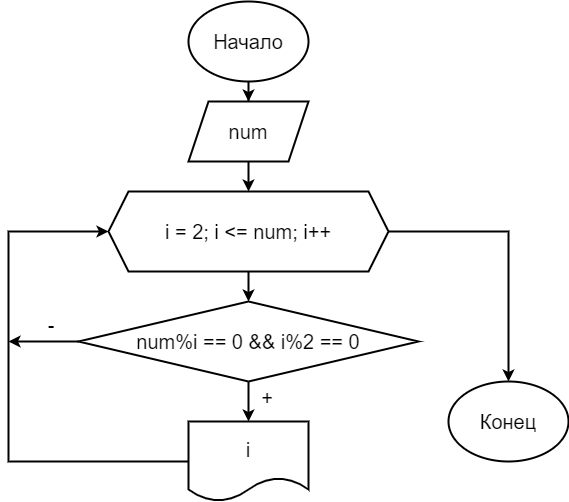

The diagram above was exported from draw.io. Its source (the exported page's mxGraphModel, read from the mxfile embedded in the PNG):
<mxGraphModel dx="1422" dy="762" grid="1" gridSize="10" guides="1" tooltips="1" connect="1" arrows="1" fold="1" page="1" pageScale="1" pageWidth="827" pageHeight="1169" math="0" shadow="0">
  <root>
    <mxCell id="0" />
    <mxCell id="1" parent="0" />
    <mxCell id="P2F2gbbzIi4lp2RCjJLo-5" style="edgeStyle=orthogonalEdgeStyle;rounded=0;jumpStyle=arc;orthogonalLoop=1;jettySize=auto;html=1;entryX=0.5;entryY=0;entryDx=0;entryDy=0;fontSize=20;strokeWidth=2;" edge="1" parent="1" source="P2F2gbbzIi4lp2RCjJLo-1" target="P2F2gbbzIi4lp2RCjJLo-4">
      <mxGeometry relative="1" as="geometry" />
    </mxCell>
    <mxCell id="P2F2gbbzIi4lp2RCjJLo-1" value="&lt;font style=&quot;font-size: 20px&quot;&gt;Начало&lt;/font&gt;" style="ellipse;whiteSpace=wrap;html=1;strokeWidth=2;" vertex="1" parent="1">
      <mxGeometry x="360" y="40" width="120" height="80" as="geometry" />
    </mxCell>
    <mxCell id="P2F2gbbzIi4lp2RCjJLo-7" style="edgeStyle=orthogonalEdgeStyle;rounded=0;jumpStyle=arc;orthogonalLoop=1;jettySize=auto;html=1;entryX=0.5;entryY=0;entryDx=0;entryDy=0;fontSize=20;strokeWidth=2;" edge="1" parent="1" source="P2F2gbbzIi4lp2RCjJLo-4" target="P2F2gbbzIi4lp2RCjJLo-6">
      <mxGeometry relative="1" as="geometry" />
    </mxCell>
    <mxCell id="P2F2gbbzIi4lp2RCjJLo-4" value="num" style="shape=parallelogram;perimeter=parallelogramPerimeter;whiteSpace=wrap;html=1;fixedSize=1;fontSize=20;strokeWidth=2;" vertex="1" parent="1">
      <mxGeometry x="360" y="140" width="120" height="60" as="geometry" />
    </mxCell>
    <mxCell id="P2F2gbbzIi4lp2RCjJLo-9" style="edgeStyle=orthogonalEdgeStyle;rounded=0;jumpStyle=arc;orthogonalLoop=1;jettySize=auto;html=1;entryX=0.5;entryY=0;entryDx=0;entryDy=0;fontSize=20;strokeWidth=2;" edge="1" parent="1" source="P2F2gbbzIi4lp2RCjJLo-6" target="P2F2gbbzIi4lp2RCjJLo-8">
      <mxGeometry relative="1" as="geometry" />
    </mxCell>
    <mxCell id="P2F2gbbzIi4lp2RCjJLo-14" style="edgeStyle=orthogonalEdgeStyle;rounded=0;jumpStyle=arc;orthogonalLoop=1;jettySize=auto;html=1;fontSize=20;strokeWidth=2;" edge="1" parent="1" source="P2F2gbbzIi4lp2RCjJLo-6">
      <mxGeometry relative="1" as="geometry">
        <mxPoint x="680" y="420" as="targetPoint" />
      </mxGeometry>
    </mxCell>
    <mxCell id="P2F2gbbzIi4lp2RCjJLo-6" value="i = 2; i &amp;lt;= num; i++" style="shape=hexagon;perimeter=hexagonPerimeter2;whiteSpace=wrap;html=1;fixedSize=1;fontSize=20;strokeWidth=2;" vertex="1" parent="1">
      <mxGeometry x="280" y="230" width="280" height="80" as="geometry" />
    </mxCell>
    <mxCell id="P2F2gbbzIi4lp2RCjJLo-11" style="edgeStyle=orthogonalEdgeStyle;rounded=0;jumpStyle=arc;orthogonalLoop=1;jettySize=auto;html=1;entryX=0.5;entryY=0;entryDx=0;entryDy=0;fontSize=20;strokeWidth=2;" edge="1" parent="1" source="P2F2gbbzIi4lp2RCjJLo-8" target="P2F2gbbzIi4lp2RCjJLo-10">
      <mxGeometry relative="1" as="geometry" />
    </mxCell>
    <mxCell id="P2F2gbbzIi4lp2RCjJLo-13" style="edgeStyle=orthogonalEdgeStyle;rounded=0;jumpStyle=arc;orthogonalLoop=1;jettySize=auto;html=1;fontSize=20;strokeWidth=2;" edge="1" parent="1" source="P2F2gbbzIi4lp2RCjJLo-8">
      <mxGeometry relative="1" as="geometry">
        <mxPoint x="180" y="380" as="targetPoint" />
      </mxGeometry>
    </mxCell>
    <mxCell id="P2F2gbbzIi4lp2RCjJLo-8" value="num%i == 0 &amp;amp;&amp;amp; i%2 == 0" style="rhombus;whiteSpace=wrap;html=1;fontSize=20;strokeWidth=2;" vertex="1" parent="1">
      <mxGeometry x="250" y="340" width="340" height="80" as="geometry" />
    </mxCell>
    <mxCell id="P2F2gbbzIi4lp2RCjJLo-12" style="edgeStyle=orthogonalEdgeStyle;rounded=0;jumpStyle=arc;orthogonalLoop=1;jettySize=auto;html=1;entryX=0;entryY=0.5;entryDx=0;entryDy=0;fontSize=20;strokeWidth=2;" edge="1" parent="1" source="P2F2gbbzIi4lp2RCjJLo-10" target="P2F2gbbzIi4lp2RCjJLo-6">
      <mxGeometry relative="1" as="geometry">
        <Array as="points">
          <mxPoint x="180" y="500" />
          <mxPoint x="180" y="270" />
        </Array>
      </mxGeometry>
    </mxCell>
    <mxCell id="P2F2gbbzIi4lp2RCjJLo-10" value="i" style="shape=document;whiteSpace=wrap;html=1;boundedLbl=1;fontSize=20;strokeWidth=2;" vertex="1" parent="1">
      <mxGeometry x="360" y="460" width="120" height="80" as="geometry" />
    </mxCell>
    <mxCell id="P2F2gbbzIi4lp2RCjJLo-15" value="&lt;font style=&quot;font-size: 20px&quot;&gt;Конец&lt;/font&gt;" style="ellipse;whiteSpace=wrap;html=1;strokeWidth=2;" vertex="1" parent="1">
      <mxGeometry x="620" y="420" width="120" height="80" as="geometry" />
    </mxCell>
    <mxCell id="P2F2gbbzIi4lp2RCjJLo-16" value="+" style="whiteSpace=wrap;html=1;aspect=fixed;fontSize=20;strokeWidth=2;fillColor=none;strokeColor=none;" vertex="1" parent="1">
      <mxGeometry x="399" y="396" width="80" height="80" as="geometry" />
    </mxCell>
    <mxCell id="P2F2gbbzIi4lp2RCjJLo-17" value="-" style="whiteSpace=wrap;html=1;aspect=fixed;fontSize=20;strokeWidth=2;fillColor=none;strokeColor=none;" vertex="1" parent="1">
      <mxGeometry x="183" y="323" width="80" height="80" as="geometry" />
    </mxCell>
  </root>
</mxGraphModel>